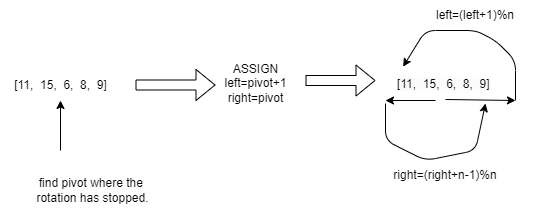

The diagram above was exported from draw.io. Its source (the exported page's mxGraphModel, read from the mxfile embedded in the PNG):
<mxGraphModel dx="840" dy="607" grid="1" gridSize="10" guides="1" tooltips="1" connect="1" arrows="1" fold="1" page="1" pageScale="1" pageWidth="850" pageHeight="1100" math="0" shadow="0">
  <root>
    <mxCell id="0" />
    <mxCell id="1" parent="0" />
    <mxCell id="2" value="[11,&amp;nbsp; 15,&amp;nbsp; 6,&amp;nbsp; 8,&amp;nbsp; 9]" style="text;html=1;align=center;verticalAlign=middle;resizable=0;points=[];autosize=1;strokeColor=none;fillColor=none;" vertex="1" parent="1">
      <mxGeometry x="175" y="130" width="120" height="30" as="geometry" />
    </mxCell>
    <mxCell id="4" value="" style="endArrow=classic;html=1;" edge="1" parent="1" target="2">
      <mxGeometry width="50" height="50" relative="1" as="geometry">
        <mxPoint x="235" y="210" as="sourcePoint" />
        <mxPoint x="260" y="160" as="targetPoint" />
        <Array as="points" />
      </mxGeometry>
    </mxCell>
    <mxCell id="5" value="find pivot where the&amp;nbsp;&lt;div&gt;rotation has stopped.&lt;/div&gt;" style="text;html=1;align=center;verticalAlign=middle;whiteSpace=wrap;rounded=0;" vertex="1" parent="1">
      <mxGeometry x="205" y="220" width="125" height="60" as="geometry" />
    </mxCell>
    <mxCell id="6" value="" style="shape=flexArrow;endArrow=classic;html=1;" edge="1" parent="1">
      <mxGeometry width="50" height="50" relative="1" as="geometry">
        <mxPoint x="310" y="144.5" as="sourcePoint" />
        <mxPoint x="390" y="144.5" as="targetPoint" />
      </mxGeometry>
    </mxCell>
    <mxCell id="7" value="&lt;div&gt;ASSIGN&lt;/div&gt;left=pivot+1&lt;div&gt;right=pivot&lt;/div&gt;" style="text;html=1;align=center;verticalAlign=middle;resizable=0;points=[];autosize=1;strokeColor=none;fillColor=none;" vertex="1" parent="1">
      <mxGeometry x="385" y="113" width="90" height="60" as="geometry" />
    </mxCell>
    <mxCell id="8" value="" style="shape=flexArrow;endArrow=classic;html=1;" edge="1" parent="1">
      <mxGeometry width="50" height="50" relative="1" as="geometry">
        <mxPoint x="480" y="140" as="sourcePoint" />
        <mxPoint x="550" y="140" as="targetPoint" />
      </mxGeometry>
    </mxCell>
    <mxCell id="16" style="edgeStyle=none;html=1;entryX=0.076;entryY=-0.096;entryDx=0;entryDy=0;entryPerimeter=0;" edge="1" parent="1" target="9">
      <mxGeometry relative="1" as="geometry">
        <mxPoint x="760" y="145" as="targetPoint" />
        <mxPoint x="690" y="160" as="sourcePoint" />
        <Array as="points">
          <mxPoint x="690" y="120" />
          <mxPoint x="670" y="100" />
          <mxPoint x="650" y="90" />
          <mxPoint x="600" y="90" />
        </Array>
      </mxGeometry>
    </mxCell>
    <mxCell id="9" value="&lt;span style=&quot;color: rgb(0, 0, 0); font-family: Helvetica; font-size: 12px; font-style: normal; font-variant-ligatures: normal; font-variant-caps: normal; font-weight: 400; letter-spacing: normal; orphans: 2; text-align: center; text-indent: 0px; text-transform: none; widows: 2; word-spacing: 0px; -webkit-text-stroke-width: 0px; white-space: nowrap; background-color: rgb(251, 251, 251); text-decoration-thickness: initial; text-decoration-style: initial; text-decoration-color: initial; display: inline !important; float: none;&quot;&gt;[11,&amp;nbsp; 15,&amp;nbsp; 6,&amp;nbsp; 8,&amp;nbsp; 9]&lt;/span&gt;" style="text;whiteSpace=wrap;html=1;" vertex="1" parent="1">
      <mxGeometry x="570" y="130" width="100" height="40" as="geometry" />
    </mxCell>
    <mxCell id="12" value="" style="endArrow=classic;html=1;" edge="1" parent="1">
      <mxGeometry relative="1" as="geometry">
        <mxPoint x="620" y="159" as="sourcePoint" />
        <mxPoint x="690" y="160" as="targetPoint" />
      </mxGeometry>
    </mxCell>
    <mxCell id="17" value="" style="endArrow=classic;html=1;" edge="1" parent="1">
      <mxGeometry width="50" height="50" relative="1" as="geometry">
        <mxPoint x="610" y="160" as="sourcePoint" />
        <mxPoint x="560" y="160" as="targetPoint" />
      </mxGeometry>
    </mxCell>
    <mxCell id="18" value="" style="endArrow=classic;html=1;" edge="1" parent="1">
      <mxGeometry width="50" height="50" relative="1" as="geometry">
        <mxPoint x="560" y="163" as="sourcePoint" />
        <mxPoint x="660" y="163" as="targetPoint" />
        <Array as="points">
          <mxPoint x="560" y="200" />
          <mxPoint x="600" y="220" />
          <mxPoint x="650" y="210" />
        </Array>
      </mxGeometry>
    </mxCell>
    <mxCell id="20" value="left=(left+1)%n" style="text;html=1;align=center;verticalAlign=middle;whiteSpace=wrap;rounded=0;" vertex="1" parent="1">
      <mxGeometry x="590" y="60" width="120" height="30" as="geometry" />
    </mxCell>
    <mxCell id="21" value="right=(right+n-1)%n" style="text;html=1;align=center;verticalAlign=middle;whiteSpace=wrap;rounded=0;" vertex="1" parent="1">
      <mxGeometry x="560" y="220" width="120" height="30" as="geometry" />
    </mxCell>
  </root>
</mxGraphModel>